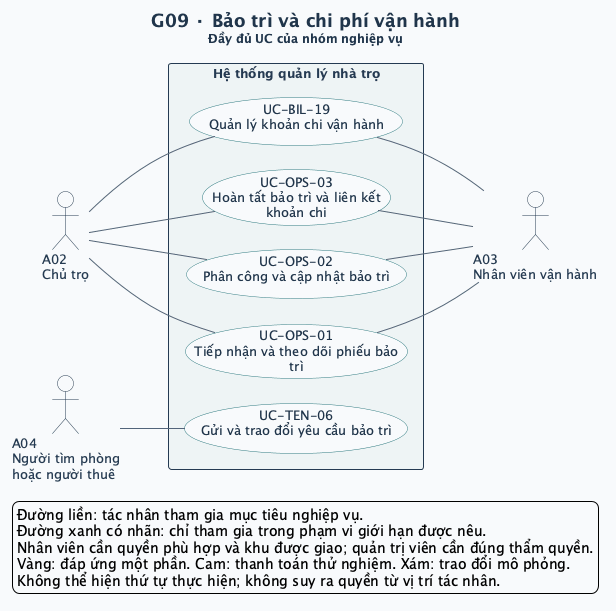

The diagram above was rendered by PlantUML. Its source (embedded in the PNG):
@startuml
left to right direction
skinparam defaultFontName SansSerif
skinparam defaultFontSize 13
skinparam backgroundColor #F8FAFC
skinparam shadowing false
skinparam ArrowColor #52647A
skinparam ArrowThickness 1
skinparam actorStyle stickman
skinparam actorBorderColor #243A52
skinparam actorFontColor #243A52
skinparam actorBackgroundColor #FFFFFF
skinparam usecase {
  BackgroundColor #FFFFFF
  BorderColor #327C83
  FontColor #20354B
  BackgroundColor<<Một phần>> #FFF0CE
  BorderColor<<Một phần>> #B17917
  BackgroundColor<<DEMO>> #FCE5DF
  BorderColor<<DEMO>> #BC593A
  BackgroundColor<<MÔ PHỎNG>> #E7EAF1
  BorderColor<<MÔ PHỎNG>> #6C7488
}
skinparam rectangle {
  BackgroundColor #EEF4F5
  BorderColor #243A52
  FontColor #243A52
}
skinparam titleFontColor #20354B
skinparam titleFontSize 18
skinparam nodesep 25
skinparam ranksep 65
title G09 · Bảo trì và chi phí vận hành\n<size:12>Đầy đủ UC của nhóm nghiệp vụ</size>

actor "A02\nChủ trọ" as A02
actor "A03\nNhân viên vận hành" as A03
actor "A04\nNgười tìm phòng\nhoặc người thuê" as A04
rectangle "Hệ thống quản lý nhà trọ" as SYSTEM {
  usecase "UC-TEN-06\nGửi và trao đổi yêu cầu bảo trì" as UC_TEN_06
  usecase "UC-OPS-01\nTiếp nhận và theo dõi phiếu bảo\ntrì" as UC_OPS_01
  usecase "UC-OPS-02\nPhân công và cập nhật bảo trì" as UC_OPS_02
  usecase "UC-OPS-03\nHoàn tất bảo trì và liên kết\nkhoản chi" as UC_OPS_03
  usecase "UC-BIL-19\nQuản lý khoản chi vận hành" as UC_BIL_19
}
A04 -- UC_TEN_06
A02 -- UC_OPS_01
UC_OPS_01 -- A03
A02 -- UC_OPS_02
UC_OPS_02 -- A03
A02 -- UC_OPS_03
UC_OPS_03 -- A03
A02 -- UC_BIL_19
UC_BIL_19 -- A03
legend bottom left
  Đường liền: tác nhân tham gia mục tiêu nghiệp vụ.
  Đường xanh có nhãn: chỉ tham gia trong phạm vi giới hạn được nêu.
  Nhân viên cần quyền phù hợp và khu được giao; quản trị viên cần đúng thẩm quyền.
  Vàng: đáp ứng một phần. Cam: thanh toán thử nghiệm. Xám: trao đổi mô phỏng.
  Không thể hiện thứ tự thực hiện; không suy ra quyền từ vị trí tác nhân.
endlegend
@enduml